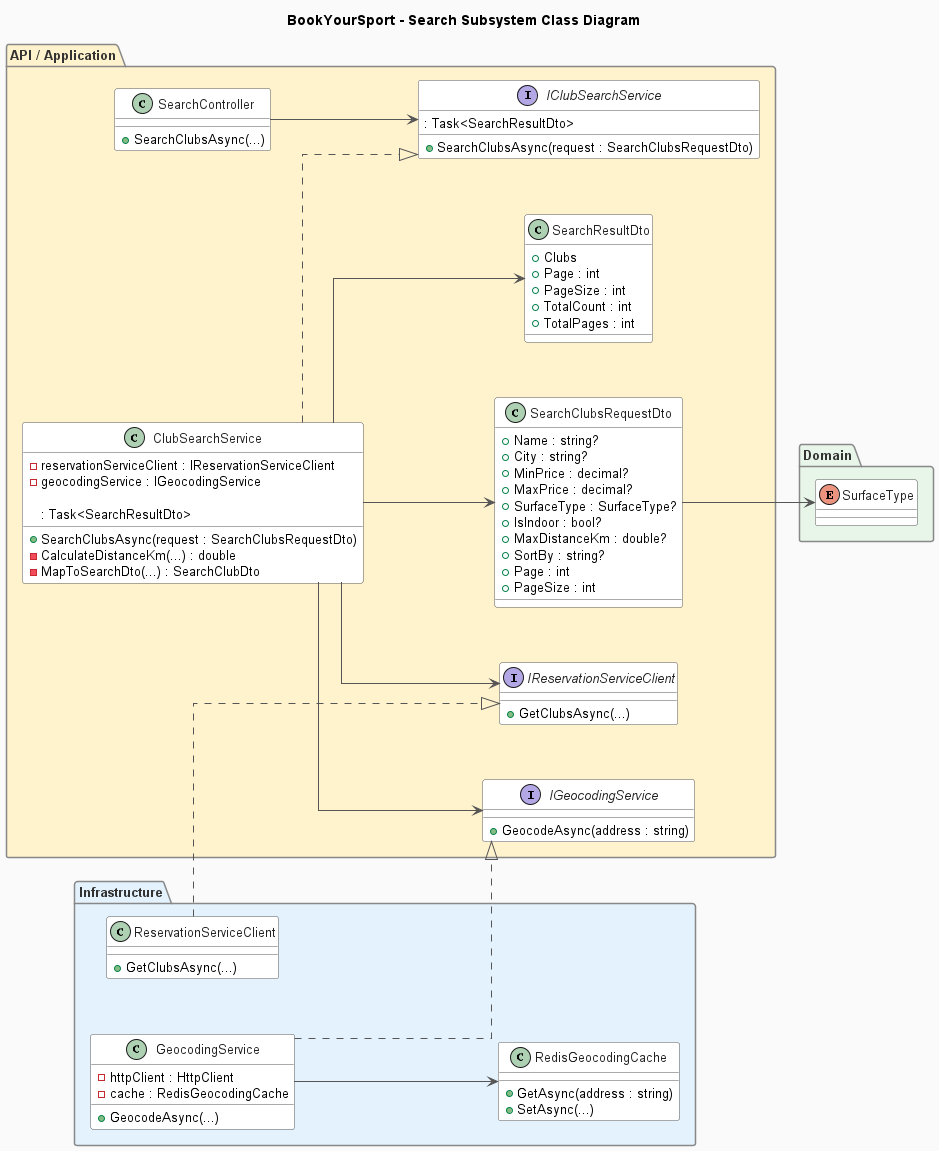

The diagram above was rendered by PlantUML. Its source (embedded in the PNG):
@startuml
title BookYourSport - Search Subsystem Class Diagram

left to right direction

skinparam backgroundColor #FAFAFA
skinparam shadowing false
skinparam linetype ortho
skinparam nodesep 55
skinparam ranksep 55

skinparam defaultFontSize 13
skinparam ArrowFontSize 11

skinparam class {
    BorderColor #555555
    FontColor #222222
    BackgroundColor #FFFFFF
    ArrowColor #555555
}

skinparam package {
    BorderColor #888888
    FontColor #333333
}

package "API / Application" #FFF3CD {

    class SearchController {
        +SearchClubsAsync(...)
    }

    interface IClubSearchService {
        +SearchClubsAsync(request : SearchClubsRequestDto)
            : Task<SearchResultDto>
    }

    class ClubSearchService {
        -reservationServiceClient : IReservationServiceClient
        -geocodingService : IGeocodingService

        +SearchClubsAsync(request : SearchClubsRequestDto)
            : Task<SearchResultDto>

        -CalculateDistanceKm(...) : double
        -MapToSearchDto(...) : SearchClubDto
    }

    interface IReservationServiceClient {
        +GetClubsAsync(...)
    }

    interface IGeocodingService {
        +GeocodeAsync(address : string)
    }

    class SearchClubsRequestDto {
        +Name : string?
        +City : string?
        +MinPrice : decimal?
        +MaxPrice : decimal?
        +SurfaceType : SurfaceType?
        +IsIndoor : bool?
        +MaxDistanceKm : double?
        +SortBy : string?
        +Page : int
        +PageSize : int
    }

    class SearchResultDto {
        +Clubs
        +Page : int
        +PageSize : int
        +TotalCount : int
        +TotalPages : int
    }
}

package "Domain" #E8F5E9 {

    enum SurfaceType
}

package "Infrastructure" #E3F2FD {

    class ReservationServiceClient {
        +GetClubsAsync(...)
    }

    class GeocodingService {
        -httpClient : HttpClient
        -cache : RedisGeocodingCache

        +GeocodeAsync(...)
    }

    class RedisGeocodingCache {
        +GetAsync(address : string)
        +SetAsync(...)
    }
}

SearchController --> IClubSearchService

ClubSearchService ..|> IClubSearchService

ClubSearchService --> IReservationServiceClient
ClubSearchService --> IGeocodingService

ClubSearchService --> SearchClubsRequestDto
ClubSearchService --> SearchResultDto

SearchClubsRequestDto --> SurfaceType

ReservationServiceClient ..|> IReservationServiceClient
GeocodingService ..|> IGeocodingService

GeocodingService --> RedisGeocodingCache

@enduml